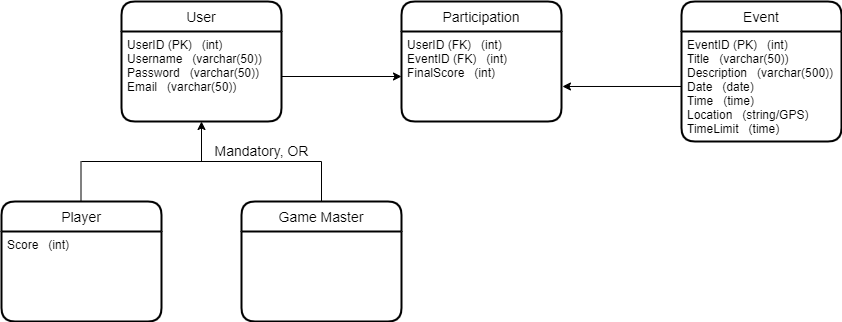

The diagram above was exported from draw.io. Its source (the exported page's mxGraphModel, read from the mxfile embedded in the PNG):
<mxGraphModel dx="1662" dy="822" grid="1" gridSize="10" guides="1" tooltips="1" connect="1" arrows="1" fold="1" page="1" pageScale="1" pageWidth="850" pageHeight="1100" math="0" shadow="0" extFonts="Permanent Marker^https://fonts.googleapis.com/css?family=Permanent+Marker">
  <root>
    <mxCell id="0" />
    <mxCell id="1" parent="0" />
    <mxCell id="IU-kHYccO_EZsxj0LkZS-5" value="Game Master" style="swimlane;childLayout=stackLayout;horizontal=1;startSize=30;horizontalStack=0;rounded=1;fontSize=14;fontStyle=0;strokeWidth=2;resizeParent=0;resizeLast=1;shadow=0;dashed=0;align=center;" vertex="1" parent="1">
      <mxGeometry x="400" y="280" width="160" height="120" as="geometry" />
    </mxCell>
    <mxCell id="IU-kHYccO_EZsxj0LkZS-3" value="Player" style="swimlane;childLayout=stackLayout;horizontal=1;startSize=30;horizontalStack=0;rounded=1;fontSize=14;fontStyle=0;strokeWidth=2;resizeParent=0;resizeLast=1;shadow=0;dashed=0;align=center;" vertex="1" parent="1">
      <mxGeometry x="160" y="280" width="160" height="120" as="geometry" />
    </mxCell>
    <mxCell id="IU-kHYccO_EZsxj0LkZS-4" value="Score   (int)" style="align=left;strokeColor=none;fillColor=none;spacingLeft=4;fontSize=12;verticalAlign=top;resizable=0;rotatable=0;part=1;" vertex="1" parent="IU-kHYccO_EZsxj0LkZS-3">
      <mxGeometry y="30" width="160" height="90" as="geometry" />
    </mxCell>
    <mxCell id="IU-kHYccO_EZsxj0LkZS-1" value="User" style="swimlane;childLayout=stackLayout;horizontal=1;startSize=30;horizontalStack=0;rounded=1;fontSize=14;fontStyle=0;strokeWidth=2;resizeParent=0;resizeLast=1;shadow=0;dashed=0;align=center;" vertex="1" parent="1">
      <mxGeometry x="280" y="80" width="160" height="120" as="geometry" />
    </mxCell>
    <mxCell id="IU-kHYccO_EZsxj0LkZS-2" value="UserID (PK)   (int)&#10;Username   (varchar(50))&#10;Password   (varchar(50))&#10;Email   (varchar(50))&#10;" style="align=left;strokeColor=none;fillColor=none;spacingLeft=4;fontSize=12;verticalAlign=top;resizable=0;rotatable=0;part=1;" vertex="1" parent="IU-kHYccO_EZsxj0LkZS-1">
      <mxGeometry y="30" width="160" height="90" as="geometry" />
    </mxCell>
    <mxCell id="IU-kHYccO_EZsxj0LkZS-8" value="Participation" style="swimlane;childLayout=stackLayout;horizontal=1;startSize=30;horizontalStack=0;rounded=1;fontSize=14;fontStyle=0;strokeWidth=2;resizeParent=0;resizeLast=1;shadow=0;dashed=0;align=center;" vertex="1" parent="1">
      <mxGeometry x="560" y="80" width="160" height="120" as="geometry" />
    </mxCell>
    <mxCell id="IU-kHYccO_EZsxj0LkZS-9" value="UserID (FK)   (int)&#10;EventID (FK)   (int)&#10;FinalScore   (int)" style="align=left;strokeColor=none;fillColor=none;spacingLeft=4;fontSize=12;verticalAlign=top;resizable=0;rotatable=0;part=1;" vertex="1" parent="IU-kHYccO_EZsxj0LkZS-8">
      <mxGeometry y="30" width="160" height="90" as="geometry" />
    </mxCell>
    <mxCell id="IU-kHYccO_EZsxj0LkZS-10" value="Event" style="swimlane;childLayout=stackLayout;horizontal=1;startSize=30;horizontalStack=0;rounded=1;fontSize=14;fontStyle=0;strokeWidth=2;resizeParent=0;resizeLast=1;shadow=0;dashed=0;align=center;" vertex="1" parent="1">
      <mxGeometry x="840" y="80" width="160" height="140" as="geometry" />
    </mxCell>
    <mxCell id="IU-kHYccO_EZsxj0LkZS-11" value="EventID (PK)   (int)&#10;Title   (varchar(50))&#10;Description   (varchar(500))&#10;Date   (date)&#10;Time   (time)&#10;Location   (string/GPS)&#10;TimeLimit   (time)&#10; " style="align=left;strokeColor=none;fillColor=none;spacingLeft=4;fontSize=12;verticalAlign=top;resizable=0;rotatable=0;part=1;" vertex="1" parent="IU-kHYccO_EZsxj0LkZS-10">
      <mxGeometry y="30" width="160" height="110" as="geometry" />
    </mxCell>
    <mxCell id="IU-kHYccO_EZsxj0LkZS-12" value="" style="endArrow=none;html=1;rounded=0;" edge="1" parent="1">
      <mxGeometry relative="1" as="geometry">
        <mxPoint x="240" y="240" as="sourcePoint" />
        <mxPoint x="480" y="240" as="targetPoint" />
      </mxGeometry>
    </mxCell>
    <mxCell id="IU-kHYccO_EZsxj0LkZS-17" value="&lt;font style=&quot;font-size: 14px&quot;&gt;Mandatory, OR&lt;/font&gt;" style="edgeLabel;html=1;align=center;verticalAlign=middle;resizable=0;points=[];" vertex="1" connectable="0" parent="IU-kHYccO_EZsxj0LkZS-12">
      <mxGeometry x="0.4917" y="4" relative="1" as="geometry">
        <mxPoint y="-8" as="offset" />
      </mxGeometry>
    </mxCell>
    <mxCell id="IU-kHYccO_EZsxj0LkZS-13" value="" style="endArrow=none;html=1;rounded=0;" edge="1" parent="1" target="IU-kHYccO_EZsxj0LkZS-5">
      <mxGeometry relative="1" as="geometry">
        <mxPoint x="480" y="240" as="sourcePoint" />
        <mxPoint x="650" y="240" as="targetPoint" />
      </mxGeometry>
    </mxCell>
    <mxCell id="IU-kHYccO_EZsxj0LkZS-14" value="" style="endArrow=none;html=1;rounded=0;" edge="1" parent="1">
      <mxGeometry relative="1" as="geometry">
        <mxPoint x="239.5" y="240" as="sourcePoint" />
        <mxPoint x="239.5" y="280" as="targetPoint" />
      </mxGeometry>
    </mxCell>
    <mxCell id="IU-kHYccO_EZsxj0LkZS-16" value="" style="endArrow=classic;html=1;entryX=0.5;entryY=1;entryDx=0;entryDy=0;" edge="1" parent="1" target="IU-kHYccO_EZsxj0LkZS-2">
      <mxGeometry width="50" height="50" relative="1" as="geometry">
        <mxPoint x="360" y="240" as="sourcePoint" />
        <mxPoint x="380" y="250" as="targetPoint" />
      </mxGeometry>
    </mxCell>
    <mxCell id="IU-kHYccO_EZsxj0LkZS-18" style="edgeStyle=orthogonalEdgeStyle;rounded=0;orthogonalLoop=1;jettySize=auto;html=1;entryX=0;entryY=0.5;entryDx=0;entryDy=0;" edge="1" parent="1" source="IU-kHYccO_EZsxj0LkZS-2" target="IU-kHYccO_EZsxj0LkZS-9">
      <mxGeometry relative="1" as="geometry" />
    </mxCell>
    <mxCell id="IU-kHYccO_EZsxj0LkZS-22" style="edgeStyle=orthogonalEdgeStyle;rounded=0;orthogonalLoop=1;jettySize=auto;html=1;entryX=1.006;entryY=0.611;entryDx=0;entryDy=0;entryPerimeter=0;" edge="1" parent="1" source="IU-kHYccO_EZsxj0LkZS-11" target="IU-kHYccO_EZsxj0LkZS-9">
      <mxGeometry relative="1" as="geometry" />
    </mxCell>
  </root>
</mxGraphModel>